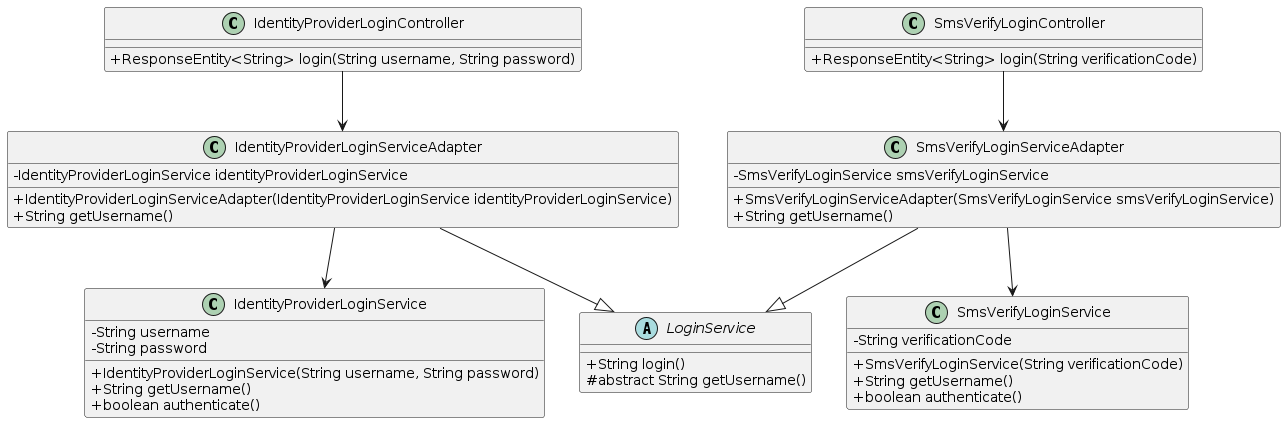

The diagram above was rendered by PlantUML. Its source (embedded in the PNG):
@startuml Adapter Pattern Class Diagram

skinparam classAttributeIconSize 0

class IdentityProviderLoginController {
    +ResponseEntity<String> login(String username, String password)
}

class SmsVerifyLoginController {
    +ResponseEntity<String> login(String verificationCode)
}

abstract class LoginService {
    +String login()
    #abstract String getUsername()
}

class IdentityProviderLoginService {
    -String username
    -String password
    +IdentityProviderLoginService(String username, String password)
    +String getUsername()
    +boolean authenticate()
}

class IdentityProviderLoginServiceAdapter {
    -IdentityProviderLoginService identityProviderLoginService
    +IdentityProviderLoginServiceAdapter(IdentityProviderLoginService identityProviderLoginService)
    +String getUsername()
}

class SmsVerifyLoginService {
    -String verificationCode
    +SmsVerifyLoginService(String verificationCode)
    +String getUsername()
    +boolean authenticate()
}

class SmsVerifyLoginServiceAdapter {
    -SmsVerifyLoginService smsVerifyLoginService
    +SmsVerifyLoginServiceAdapter(SmsVerifyLoginService smsVerifyLoginService)
    +String getUsername()
}

IdentityProviderLoginController --> IdentityProviderLoginServiceAdapter
IdentityProviderLoginServiceAdapter --|> LoginService
IdentityProviderLoginServiceAdapter --> IdentityProviderLoginService

SmsVerifyLoginController --> SmsVerifyLoginServiceAdapter
SmsVerifyLoginServiceAdapter --|> LoginService
SmsVerifyLoginServiceAdapter --> SmsVerifyLoginService

@enduml